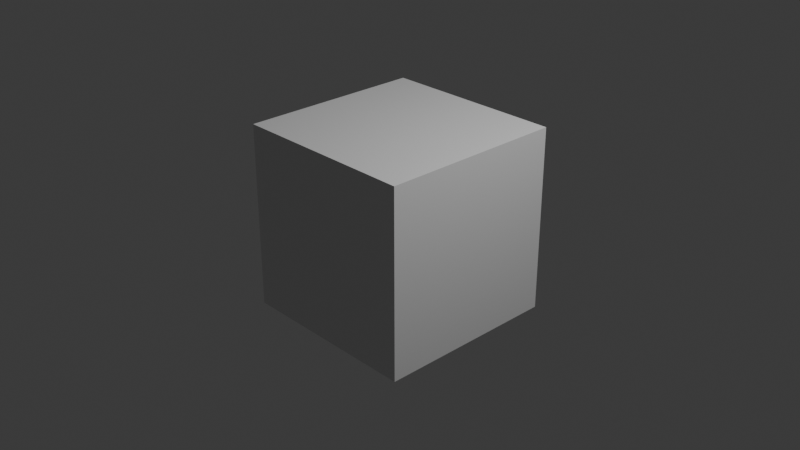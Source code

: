 # Source: Box_of_Doom_and_Despair.blend  (saved by Blender 5.1.30; exported with 4.5.12 LTS)
import bpy
from mathutils import Matrix  # noqa: F401  (used for matrix-valued properties, if any)

bpy.ops.wm.read_factory_settings(use_empty=True)
scene = bpy.context.scene
scene.name = 'Scene'

# ---- collections
col_collection = bpy.data.collections.new('Collection'); scene.collection.children.link(col_collection)

# ---- materials (node trees are filled in below, after node groups)
mat_material = bpy.data.materials.new('Material')
mat_material.alpha_threshold = 0.0
mat_material.use_backface_culling_lightprobe_volume = False
mat_material.roughness = 0.5
mat_material.line_color = (0.0, 0.0, 0.0, 1.0)

# ---- material node trees
mat_material.use_nodes = True; mat_material.node_tree.nodes.clear()
_N = mat_material.node_tree.nodes; _L = mat_material.node_tree.links
n0 = _N.new('ShaderNodeOutputMaterial'); n0.name = 'Material Output'; n0.location = (200, 100)
n1 = _N.new('ShaderNodeBsdfPrincipled'); n1.name = 'Principled BSDF'; n1.location = (-200, 100)
_L.new(n1.outputs[0], n0.inputs[0])
n0.is_active_output = True

# ---- world
world_world = bpy.data.worlds.new('World'); scene.world = world_world
world_world.use_nodes = True; world_world.node_tree.nodes.clear()
_N = world_world.node_tree.nodes; _L = world_world.node_tree.links
n0 = _N.new('ShaderNodeOutputWorld'); n0.name = 'World Output'; n0.location = (200, 100)
n1 = _N.new('ShaderNodeBackground'); n1.name = 'Background'; n1.location = (-200, 100)
n1.inputs[0].default_value = (0.05088, 0.05088, 0.05088, 1.0)
_L.new(n1.outputs[0], n0.inputs[0])
n0.is_active_output = True
world_world.color = (0.05088, 0.05088, 0.05088)
world_world.sun_shadow_jitter_overblur = 0.0

# ---- cameras
cam_camera = bpy.data.cameras.new('Camera')
cam_camera.clip_end = 100.0
cam_camera.ortho_scale = 7.314

# ---- lights
light_light = bpy.data.lights.new('Light', 'POINT')
light_light.energy = 1000.0
light_light.shadow_soft_size = 0.1

# ---- meshes
me_cube = bpy.data.meshes.new('Cube')
me_cube.from_pydata([(1.008, 1.008, 1.008), (1.008, 1.008, -1.008), (1.008, -1.008, 1.008), (1.008, -1.008, -1.008), (-1.008, 1.008, 1.008), (-1.008, 1.008, -1.008), (-1.008, -1.008, 1.008), (-1.008, -1.008, -1.008)], [], [(0, 4, 6, 2), (3, 2, 6, 7), (7, 6, 4, 5), (5, 1, 3, 7), (1, 0, 2, 3), (5, 4, 0, 1)])
_uv = me_cube.uv_layers.new(name='UVMap')
_uv.uv.foreach_set('vector', [0.625, 0.5, 0.875, 0.5, 0.875, 0.75, 0.625, 0.75, 0.375, 0.75, 0.625, 0.75, 0.625, 1.0, 0.375, 1.0, 0.375, 0.0, 0.625, 0.0, 0.625, 0.25, 0.375, 0.25, 0.125, 0.5, 0.375, 0.5, 0.375, 0.75, 0.125, 0.75, 0.375, 0.5, 0.625, 0.5, 0.625, 0.75, 0.375, 0.75, 0.375, 0.25, 0.625, 0.25, 0.625, 0.5, 0.375, 0.5])
me_cube.materials.append(mat_material)
me_cube.use_mirror_vertex_groups = False
me_cube.update()

# ---- objects
ob_cube = bpy.data.objects.new('Cube', me_cube)
ob_light = bpy.data.objects.new('Light', light_light)
ob_camera = bpy.data.objects.new('Camera', cam_camera)

# ---- transforms, parenting, visibility, modifiers, constraints
ob_cube.location = (0.0, 0.0, 0.0)
ob_cube.lock_rotations_4d = False
ob_cube.empty_display_type = 'ARROWS'
ob_cube.lineart.crease_threshold = 0.0
ob_light.location = (4.076, 1.005, 5.904)
ob_light.rotation_euler = (0.6503, 0.05522, 1.866)
ob_light.lock_rotations_4d = False
ob_light.empty_display_type = 'ARROWS'
ob_light.color = (0.0, 0.0, 0.0, 0.0)
ob_light.lineart.crease_threshold = 0.0
ob_camera.location = (7.359, -6.926, 4.958)
ob_camera.rotation_euler = (1.109, 0.0, 0.8149)
ob_camera.lock_rotations_4d = False
ob_camera.empty_display_type = 'ARROWS'
ob_camera.color = (0.0, 0.0, 0.0, 0.0)
ob_camera.display_type = 'WIRE'
ob_camera.lineart.crease_threshold = 0.0

# ---- collection membership
col_collection.objects.link(ob_cube)
col_collection.objects.link(ob_light)
col_collection.objects.link(ob_camera)

# ---- scene / render settings (as saved in the file)
scene.camera = ob_camera
scene.frame_start = 1; scene.frame_end = 250; scene.frame_set(1)
scene.render.engine = 'BLENDER_EEVEE_NEXT'
scene.render.bake_bias = 0.0
scene.render.bake_samples = 0
scene.cycles.sampling_pattern = 'TABULATED_SOBOL'
scene.eevee.use_volume_custom_range = False
bpy.context.view_layer.update()

